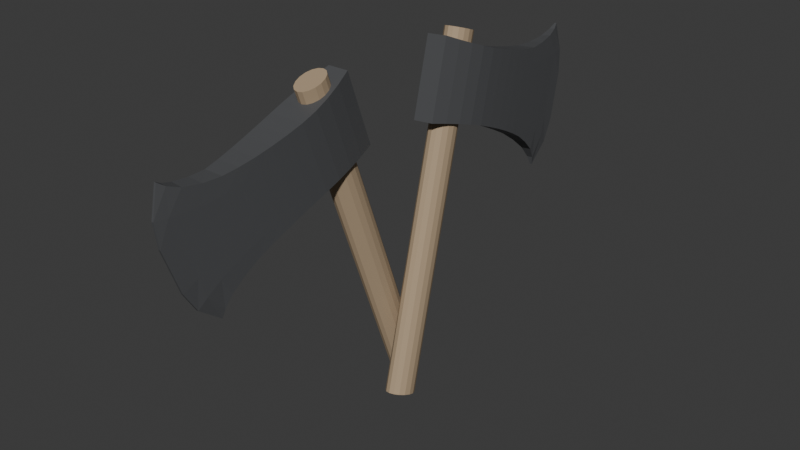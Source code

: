 # Source: IronDualAxe.blend  (saved by Blender 4.2.66; exported with 4.5.12 LTS)
import bpy
from mathutils import Matrix  # noqa: F401  (used for matrix-valued properties, if any)

bpy.ops.wm.read_factory_settings(use_empty=True)
scene = bpy.context.scene
scene.name = 'Scene'

# ---- collections
col_collection = bpy.data.collections.new('Collection'); scene.collection.children.link(col_collection)

# ---- materials (node trees are filled in below, after node groups)
mat_hande = bpy.data.materials.new('Hande')
mat_hande.alpha_threshold = 0.0
mat_hande.roughness = 0.5
mat_hande.line_color = (0.0, 0.0, 0.0, 1.0)
mat_head = bpy.data.materials.new('Head')
mat_hande_001 = bpy.data.materials.new('Hande.001')
mat_hande_001.alpha_threshold = 0.0
mat_hande_001.roughness = 0.5
mat_hande_001.line_color = (0.0, 0.0, 0.0, 1.0)
mat_head_001 = bpy.data.materials.new('Head.001')

# ---- material node trees
mat_hande.use_nodes = True; mat_hande.node_tree.nodes.clear()
_N = mat_hande.node_tree.nodes; _L = mat_hande.node_tree.links
n0 = _N.new('ShaderNodeOutputMaterial'); n0.name = 'Material Output'; n0.location = (300, 300)
n1 = _N.new('ShaderNodeBsdfPrincipled'); n1.name = 'Principled BSDF'; n1.location = (10, 300)
n1.inputs[0].default_value = (0.4304, 0.323, 0.2116, 1.0)
n1.inputs[3].default_value = 1.15
_L.new(n1.outputs[0], n0.inputs[0])
n0.is_active_output = True
mat_head.use_nodes = True; mat_head.node_tree.nodes.clear()
_N = mat_head.node_tree.nodes; _L = mat_head.node_tree.links
n0 = _N.new('ShaderNodeBsdfPrincipled'); n0.name = 'Principled BSDF'; n0.location = (10, 300)
n0.inputs[0].default_value = (0.09084, 0.09306, 0.09759, 1.0)
n0.inputs[1].default_value = 0.07254
n0.inputs[3].default_value = 1.3
n1 = _N.new('ShaderNodeOutputMaterial'); n1.name = 'Material Output'; n1.location = (300, 300)
_L.new(n0.outputs[0], n1.inputs[0])
n1.is_active_output = True
mat_hande_001.use_nodes = True; mat_hande_001.node_tree.nodes.clear()
_N = mat_hande_001.node_tree.nodes; _L = mat_hande_001.node_tree.links
n0 = _N.new('ShaderNodeOutputMaterial'); n0.name = 'Material Output'; n0.location = (300, 300)
n1 = _N.new('ShaderNodeBsdfPrincipled'); n1.name = 'Principled BSDF'; n1.location = (10, 300)
n1.inputs[0].default_value = (0.4304, 0.323, 0.2116, 1.0)
n1.inputs[3].default_value = 1.15
_L.new(n1.outputs[0], n0.inputs[0])
n0.is_active_output = True
mat_head_001.use_nodes = True; mat_head_001.node_tree.nodes.clear()
_N = mat_head_001.node_tree.nodes; _L = mat_head_001.node_tree.links
n0 = _N.new('ShaderNodeBsdfPrincipled'); n0.name = 'Principled BSDF'; n0.location = (10, 300)
n0.inputs[0].default_value = (0.09084, 0.09306, 0.09759, 1.0)
n0.inputs[1].default_value = 0.07254
n0.inputs[3].default_value = 1.3
n1 = _N.new('ShaderNodeOutputMaterial'); n1.name = 'Material Output'; n1.location = (300, 300)
_L.new(n0.outputs[0], n1.inputs[0])
n1.is_active_output = True

# ---- world
world_world = bpy.data.worlds.new('World'); scene.world = world_world
world_world.use_nodes = True; world_world.node_tree.nodes.clear()
_N = world_world.node_tree.nodes; _L = world_world.node_tree.links
n0 = _N.new('ShaderNodeOutputWorld'); n0.name = 'World Output'; n0.location = (300, 300)
n1 = _N.new('ShaderNodeBackground'); n1.name = 'Background'; n1.location = (10, 300)
n1.inputs[0].default_value = (0.05088, 0.05088, 0.05088, 1.0)
_L.new(n1.outputs[0], n0.inputs[0])
n0.is_active_output = True
world_world.color = (0.05088, 0.05088, 0.05088)
world_world.sun_shadow_jitter_overblur = 0.0

# ---- meshes
me_cylinder = bpy.data.meshes.new('Cylinder')
me_cylinder.from_pydata([(0.01848, -0.02396, -0.2112), (-0.06777, 0.3362, 0.7747), (0.03229, -0.02753, -0.2087), (-0.05396, 0.3327, 0.7772), (0.04378, -0.03772, -0.204), (-0.04248, 0.3225, 0.7819), (0.05118, -0.05296, -0.1977), (-0.03507, 0.3072, 0.7881), (0.05338, -0.07094, -0.191), (-0.03287, 0.2893, 0.7949), (0.05004, -0.08892, -0.1847), (-0.03621, 0.2713, 0.8012), (0.04167, -0.1042, -0.1799), (-0.04458, 0.256, 0.806), (0.02954, -0.1144, -0.1772), (-0.05671, 0.2459, 0.8087), (0.0155, -0.1179, -0.1771), (-0.07076, 0.2423, 0.8087), (0.001683, -0.1144, -0.1796), (-0.08457, 0.2459, 0.8062), (-0.009801, -0.1042, -0.1844), (-0.09605, 0.256, 0.8015), (-0.01721, -0.08892, -0.1906), (-0.1035, 0.2713, 0.7953), (-0.01941, -0.07094, -0.1974), (-0.1057, 0.2893, 0.7885), (-0.01607, -0.05296, -0.2036), (-0.1023, 0.3072, 0.7822), (-0.007693, -0.03772, -0.2085), (-0.09395, 0.3225, 0.7774), (0.004437, -0.02753, -0.2111), (-0.08182, 0.3327, 0.7747), (-0.1016, 0.1902, 0.7937), (-0.08191, 0.1082, 0.5692), (-0.06371, 0.7775, 0.6933), (-0.02729, 0.6254, 0.277), (-0.03781, 0.1902, 0.7993), (-0.01817, 0.1082, 0.5747), (-0.05768, 0.7776, 0.6943), (-0.02122, 0.6254, 0.2775), (-0.0688, 0.7569, 0.6786), (-0.07462, 0.7196, 0.664), (-0.08067, 0.6661, 0.6562), (-0.08719, 0.6132, 0.6566), (-0.09396, 0.5669, 0.664), (-0.1004, 0.5199, 0.6738), (-0.1064, 0.4712, 0.6862), (-0.1117, 0.4231, 0.6999), (-0.1163, 0.3754, 0.7149), (-0.1181, 0.3283, 0.7321), (-0.1161, 0.2819, 0.7512), (-0.1104, 0.2358, 0.7717), (-0.0914, 0.1567, 0.5551), (-0.09769, 0.2048, 0.5402), (-0.09998, 0.2525, 0.5246), (-0.09812, 0.2996, 0.5076), (-0.09331, 0.346, 0.4891), (-0.08746, 0.392, 0.4694), (-0.0807, 0.4375, 0.4484), (-0.07321, 0.4802, 0.4267), (-0.06507, 0.5208, 0.4037), (-0.05586, 0.5625, 0.3727), (-0.04602, 0.6001, 0.337), (-0.03591, 0.6196, 0.3027), (-0.05028, 0.7577, 0.6824), (-0.04218, 0.7211, 0.6711), (-0.03478, 0.6673, 0.6634), (-0.02815, 0.6132, 0.6618), (-0.02276, 0.5669, 0.6702), (-0.01812, 0.5199, 0.681), (-0.01434, 0.4712, 0.6942), (-0.01148, 0.4231, 0.7087), (-0.009657, 0.3754, 0.7243), (-0.01078, 0.3283, 0.7415), (-0.01606, 0.2819, 0.7599), (-0.02533, 0.2358, 0.7792), (-0.006383, 0.1567, 0.5626), (0.002397, 0.2048, 0.549), (0.00737, 0.2525, 0.534), (0.008481, 0.2996, 0.5169), (0.00696, 0.346, 0.4979), (0.004621, 0.392, 0.4775), (0.001607, 0.4375, 0.4556), (-0.002008, 0.4802, 0.433), (-0.006021, 0.5208, 0.4089), (-0.009702, 0.5625, 0.3767), (-0.01321, 0.6001, 0.3399), (-0.01719, 0.6196, 0.3043), (-0.09828, 0.1765, 0.7563), (-0.09501, 0.1629, 0.7188), (-0.09173, 0.1492, 0.6814), (-0.08846, 0.1355, 0.644), (-0.08518, 0.1218, 0.6066), (-0.03209, 0.6967, 0.3318), (-0.03758, 0.7365, 0.3946), (-0.04348, 0.7611, 0.4621), (-0.04938, 0.7858, 0.5295), (-0.05588, 0.796, 0.6038), (-0.03454, 0.1765, 0.7618), (-0.03126, 0.1629, 0.7244), (-0.02799, 0.1492, 0.687), (-0.02472, 0.1355, 0.6496), (-0.02144, 0.1218, 0.6122), (-0.02602, 0.6967, 0.3324), (-0.03151, 0.7365, 0.3951), (-0.03742, 0.7611, 0.4626), (-0.04332, 0.7858, 0.5301), (-0.04983, 0.7961, 0.6044), (-0.009541, 0.1699, 0.5987), (-0.0127, 0.1831, 0.6348), (-0.01586, 0.1963, 0.6709), (-0.01902, 0.2094, 0.707), (-0.02217, 0.2226, 0.7431), (-0.000679, 0.2176, 0.5841), (-0.003755, 0.2305, 0.6193), (-0.006831, 0.2433, 0.6545), (-0.009907, 0.2562, 0.6896), (-0.01298, 0.269, 0.7248), (0.004345, 0.2651, 0.5685), (0.001319, 0.2778, 0.6031), (-0.001707, 0.2904, 0.6377), (-0.004732, 0.303, 0.6723), (-0.007758, 0.3157, 0.7069), (0.005458, 0.3122, 0.5515), (0.002435, 0.3249, 0.586), (-0.000588, 0.3375, 0.6206), (-0.003611, 0.3501, 0.6552), (-0.006634, 0.3627, 0.6897), (0.003886, 0.3589, 0.533), (0.0008122, 0.3717, 0.5681), (-0.002262, 0.3846, 0.6033), (-0.005335, 0.3974, 0.6384), (-0.008409, 0.4102, 0.6735), (0.00146, 0.4052, 0.5136), (-0.001701, 0.4184, 0.5497), (-0.004861, 0.4316, 0.5858), (-0.008022, 0.4448, 0.622), (-0.01118, 0.458, 0.6581), (-0.00168, 0.4512, 0.4932), (-0.004967, 0.465, 0.5308), (-0.008254, 0.4787, 0.5683), (-0.01154, 0.4924, 0.6059), (-0.01483, 0.5062, 0.6435), (-0.005397, 0.4969, 0.4717), (-0.008856, 0.5113, 0.5112), (-0.01232, 0.5258, 0.5508), (-0.01577, 0.5402, 0.5903), (-0.01923, 0.5547, 0.6299), (-0.009523, 0.542, 0.4489), (-0.01321, 0.5574, 0.491), (-0.0169, 0.5728, 0.5332), (-0.02059, 0.5882, 0.5753), (-0.02427, 0.6036, 0.6175), (-0.01382, 0.5864, 0.4238), (-0.01785, 0.6032, 0.4699), (-0.02185, 0.6199, 0.5156), (-0.02584, 0.6366, 0.5612), (-0.02999, 0.6539, 0.6086), (-0.01799, 0.6292, 0.3946), (-0.02261, 0.6485, 0.4474), (-0.02703, 0.667, 0.4979), (-0.03145, 0.6855, 0.5484), (-0.03647, 0.7064, 0.6058), (-0.02206, 0.6699, 0.36), (-0.02742, 0.6925, 0.4212), (-0.03258, 0.7141, 0.4802), (-0.03774, 0.7356, 0.5392), (-0.04343, 0.7592, 0.6041), (-0.1072, 0.2226, 0.7356), (-0.104, 0.2094, 0.6995), (-0.1009, 0.1963, 0.6634), (-0.09772, 0.1831, 0.6273), (-0.09456, 0.1699, 0.5912), (-0.1131, 0.269, 0.716), (-0.11, 0.2562, 0.6809), (-0.1069, 0.2433, 0.6457), (-0.1038, 0.2305, 0.6105), (-0.1008, 0.2176, 0.5754), (-0.1151, 0.3157, 0.6975), (-0.1121, 0.303, 0.6629), (-0.1091, 0.2904, 0.6283), (-0.106, 0.2778, 0.5937), (-0.103, 0.2651, 0.5591), (-0.1132, 0.3627, 0.6804), (-0.1102, 0.3501, 0.6458), (-0.1072, 0.3375, 0.6113), (-0.1042, 0.3249, 0.5767), (-0.1011, 0.3122, 0.5422), (-0.1087, 0.4102, 0.6648), (-0.1056, 0.3974, 0.6296), (-0.1025, 0.3846, 0.5945), (-0.09945, 0.3717, 0.5594), (-0.09638, 0.3589, 0.5242), (-0.1033, 0.458, 0.65), (-0.1001, 0.4448, 0.6139), (-0.09694, 0.4316, 0.5778), (-0.09378, 0.4184, 0.5417), (-0.09062, 0.4052, 0.5055), (-0.09714, 0.5062, 0.6363), (-0.09385, 0.4924, 0.5987), (-0.09056, 0.4787, 0.5611), (-0.08727, 0.465, 0.5236), (-0.08399, 0.4512, 0.486), (-0.09043, 0.5547, 0.6236), (-0.08697, 0.5402, 0.5841), (-0.08351, 0.5258, 0.5446), (-0.08005, 0.5113, 0.505), (-0.0766, 0.4969, 0.4655), (-0.08332, 0.6036, 0.6123), (-0.07963, 0.5882, 0.5702), (-0.07594, 0.5728, 0.528), (-0.07226, 0.5574, 0.4859), (-0.06857, 0.542, 0.4437), (-0.07606, 0.6536, 0.6036), (-0.072, 0.6366, 0.5571), (-0.06801, 0.6199, 0.5115), (-0.06402, 0.6032, 0.4659), (-0.05998, 0.5864, 0.4197), (-0.06913, 0.7058, 0.6012), (-0.06426, 0.6855, 0.5456), (-0.05984, 0.667, 0.495), (-0.05542, 0.6485, 0.4445), (-0.0508, 0.6292, 0.3917), (-0.06205, 0.7588, 0.6015), (-0.05646, 0.7356, 0.5375), (-0.0513, 0.7141, 0.4786), (-0.04614, 0.6925, 0.4196), (-0.04078, 0.6699, 0.3583)], [], [(0, 1, 3, 2), (2, 3, 5, 4), (4, 5, 7, 6), (6, 7, 9, 8), (8, 9, 11, 10), (10, 11, 13, 12), (12, 13, 15, 14), (14, 15, 17, 16), (16, 17, 19, 18), (18, 19, 21, 20), (20, 21, 23, 22), (22, 23, 25, 24), (24, 25, 27, 26), (26, 27, 29, 28), (3, 1, 31, 29, 27, 25, 23, 21, 19, 17, 15, 13, 11, 9, 7, 5), (28, 29, 31, 30), (30, 31, 1, 0), (0, 2, 4, 6, 8, 10, 12, 14, 16, 18, 20, 22, 24, 26, 28, 30), (227, 93, 35, 63), (163, 87, 39, 103), (63, 35, 39, 87), (51, 32, 36, 75), (97, 34, 38, 107), (92, 33, 37, 102), (34, 40, 64, 38), (40, 41, 65, 64), (41, 42, 66, 65), (42, 43, 67, 66), (43, 44, 68, 67), (44, 45, 69, 68), (45, 46, 70, 69), (46, 47, 71, 70), (47, 48, 72, 71), (48, 49, 73, 72), (49, 50, 74, 73), (50, 51, 75, 74), (33, 52, 76, 37), (52, 53, 77, 76), (53, 54, 78, 77), (54, 55, 79, 78), (55, 56, 80, 79), (56, 57, 81, 80), (57, 58, 82, 81), (58, 59, 83, 82), (59, 60, 84, 83), (60, 61, 85, 84), (61, 62, 86, 85), (62, 63, 87, 86), (102, 37, 76, 108), (108, 76, 77, 113), (113, 77, 78, 118), (118, 78, 79, 123), (123, 79, 80, 128), (128, 80, 81, 133), (133, 81, 82, 138), (138, 82, 83, 143), (143, 83, 84, 148), (148, 84, 85, 153), (153, 85, 86, 158), (158, 86, 87, 163), (92, 172, 52, 33), (172, 177, 53, 52), (177, 182, 54, 53), (182, 187, 55, 54), (187, 192, 56, 55), (192, 197, 57, 56), (197, 202, 58, 57), (202, 207, 59, 58), (207, 212, 60, 59), (212, 217, 61, 60), (217, 222, 62, 61), (222, 227, 63, 62), (41, 40, 223, 218), (218, 223, 224, 219), (219, 224, 225, 220), (220, 225, 226, 221), (221, 226, 227, 222), (42, 41, 218, 213), (213, 218, 219, 214), (214, 219, 220, 215), (215, 220, 221, 216), (216, 221, 222, 217), (43, 42, 213, 208), (208, 213, 214, 209), (209, 214, 215, 210), (210, 215, 216, 211), (211, 216, 217, 212), (44, 43, 208, 203), (203, 208, 209, 204), (204, 209, 210, 205), (205, 210, 211, 206), (206, 211, 212, 207), (45, 44, 203, 198), (198, 203, 204, 199), (199, 204, 205, 200), (200, 205, 206, 201), (201, 206, 207, 202), (46, 45, 198, 193), (193, 198, 199, 194), (194, 199, 200, 195), (195, 200, 201, 196), (196, 201, 202, 197), (47, 46, 193, 188), (188, 193, 194, 189), (189, 194, 195, 190), (190, 195, 196, 191), (191, 196, 197, 192), (48, 47, 188, 183), (183, 188, 189, 184), (184, 189, 190, 185), (185, 190, 191, 186), (186, 191, 192, 187), (49, 48, 183, 178), (178, 183, 184, 179), (179, 184, 185, 180), (180, 185, 186, 181), (181, 186, 187, 182), (50, 49, 178, 173), (173, 178, 179, 174), (174, 179, 180, 175), (175, 180, 181, 176), (176, 181, 182, 177), (51, 50, 173, 168), (168, 173, 174, 169), (169, 174, 175, 170), (170, 175, 176, 171), (171, 176, 177, 172), (32, 51, 168, 88), (88, 168, 169, 89), (89, 169, 170, 90), (90, 170, 171, 91), (91, 171, 172, 92), (65, 162, 167, 64), (162, 161, 166, 167), (161, 160, 165, 166), (160, 159, 164, 165), (159, 158, 163, 164), (66, 157, 162, 65), (157, 156, 161, 162), (156, 155, 160, 161), (155, 154, 159, 160), (154, 153, 158, 159), (67, 152, 157, 66), (152, 151, 156, 157), (151, 150, 155, 156), (150, 149, 154, 155), (149, 148, 153, 154), (68, 147, 152, 67), (147, 146, 151, 152), (146, 145, 150, 151), (145, 144, 149, 150), (144, 143, 148, 149), (69, 142, 147, 68), (142, 141, 146, 147), (141, 140, 145, 146), (140, 139, 144, 145), (139, 138, 143, 144), (70, 137, 142, 69), (137, 136, 141, 142), (136, 135, 140, 141), (135, 134, 139, 140), (134, 133, 138, 139), (71, 132, 137, 70), (132, 131, 136, 137), (131, 130, 135, 136), (130, 129, 134, 135), (129, 128, 133, 134), (72, 127, 132, 71), (127, 126, 131, 132), (126, 125, 130, 131), (125, 124, 129, 130), (124, 123, 128, 129), (73, 122, 127, 72), (122, 121, 126, 127), (121, 120, 125, 126), (120, 119, 124, 125), (119, 118, 123, 124), (74, 117, 122, 73), (117, 116, 121, 122), (116, 115, 120, 121), (115, 114, 119, 120), (114, 113, 118, 119), (75, 112, 117, 74), (112, 111, 116, 117), (111, 110, 115, 116), (110, 109, 114, 115), (109, 108, 113, 114), (36, 98, 112, 75), (98, 99, 111, 112), (99, 100, 110, 111), (100, 101, 109, 110), (101, 102, 108, 109), (32, 88, 98, 36), (88, 89, 99, 98), (89, 90, 100, 99), (90, 91, 101, 100), (91, 92, 102, 101), (35, 93, 103, 39), (93, 94, 104, 103), (94, 95, 105, 104), (95, 96, 106, 105), (96, 97, 107, 106), (64, 167, 107, 38), (167, 166, 106, 107), (166, 165, 105, 106), (165, 164, 104, 105), (164, 163, 103, 104), (40, 34, 97, 223), (223, 97, 96, 224), (224, 96, 95, 225), (225, 95, 94, 226), (226, 94, 93, 227)])
me_cylinder.polygons.foreach_set('material_index', [0, 0, 0, 0, 0, 0, 0, 0, 0, 0, 0, 0, 0, 0, 0, 0, 0, 0, 1, 1, 1, 1, 1, 1, 1, 1, 1, 1, 1, 1, 1, 1, 1, 1, 1, 1, 1, 1, 1, 1, 1, 1, 1, 1, 1, 1, 1, 1, 1, 1, 1, 1, 1, 1, 1, 1, 1, 1, 1, 1, 1, 1, 1, 1, 1, 1, 1, 1, 1, 1, 1, 1, 1, 1, 1, 1, 1, 1, 1, 1, 1, 1, 1, 1, 1, 1, 1, 1, 1, 1, 1, 1, 1, 1, 1, 1, 1, 1, 1, 1, 1, 1, 1, 1, 1, 1, 1, 1, 1, 1, 1, 1, 1, 1, 1, 1, 1, 1, 1, 1, 1, 1, 1, 1, 1, 1, 1, 1, 1, 1, 1, 1, 1, 1, 1, 1, 1, 1, 1, 1, 1, 1, 1, 1, 1, 1, 1, 1, 1, 1, 1, 1, 1, 1, 1, 1, 1, 1, 1, 1, 1, 1, 1, 1, 1, 1, 1, 1, 1, 1, 1, 1, 1, 1, 1, 1, 1, 1, 1, 1, 1, 1, 1, 1, 1, 1, 1, 1, 1, 1, 1, 1, 1, 1, 1, 1, 1, 1, 1, 1, 1, 1, 1, 1, 1, 1, 1, 1, 1, 1, 1, 1])
_uv = me_cylinder.uv_layers.new(name='UVMap')
_uv.uv.foreach_set('vector', [1.0, 0.5, 1.0, 1.0, 0.9375, 1.0, 0.9375, 0.5, 0.9375, 0.5, 0.9375, 1.0, 0.875, 1.0, 0.875, 0.5, 0.875, 0.5, 0.875, 1.0, 0.8125, 1.0, 0.8125, 0.5, 0.8125, 0.5, 0.8125, 1.0, 0.75, 1.0, 0.75, 0.5, 0.75, 0.5, 0.75, 1.0, 0.6875, 1.0, 0.6875, 0.5, 0.6875, 0.5, 0.6875, 1.0, 0.625, 1.0, 0.625, 0.5, 0.625, 0.5, 0.625, 1.0, 0.5625, 1.0, 0.5625, 0.5, 0.5625, 0.5, 0.5625, 1.0, 0.5, 1.0, 0.5, 0.5, 0.5, 0.5, 0.5, 1.0, 0.4375, 1.0, 0.4375, 0.5, 0.4375, 0.5, 0.4375, 1.0, 0.375, 1.0, 0.375, 0.5, 0.375, 0.5, 0.375, 1.0, 0.3125, 1.0, 0.3125, 0.5, 0.3125, 0.5, 0.3125, 1.0, 0.25, 1.0, 0.25, 0.5, 0.25, 0.5, 0.25, 1.0, 0.1875, 1.0, 0.1875, 0.5, 0.1875, 0.5, 0.1875, 1.0, 0.125, 1.0, 0.125, 0.5, 0.3418, 0.4717, 0.25, 0.49, 0.1582, 0.4717, 0.08029, 0.4197, 0.02827, 0.3418, 0.01, 0.25, 0.02827, 0.1582, 0.08029, 0.08029, 0.1582, 0.02827, 0.25, 0.01, 0.3418, 0.02827, 0.4197, 0.08029, 0.4717, 0.1582, 0.49, 0.25, 0.4717, 0.3418, 0.4197, 0.4197, 0.125, 0.5, 0.125, 1.0, 0.0625, 1.0, 0.0625, 0.5, 0.0625, 0.5, 0.0625, 1.0, 0.0, 1.0, 0.0, 0.5, 0.75, 0.49, 0.8418, 0.4717, 0.9197, 0.4197, 0.9717, 0.3418, 0.99, 0.25, 0.9717, 0.1582, 0.9197, 0.08029, 0.8418, 0.02827, 0.75, 0.01, 0.6582, 0.02827, 0.5803, 0.08029, 0.5283, 0.1582, 0.51, 0.25, 0.5283, 0.3418, 0.5803, 0.4197, 0.6582, 0.4717, 0.8333, 0.9231, 0.8333, 1.0, 1.0, 1.0, 1.0, 0.9231, 0.8333, 0.9231, 1.0, 0.9231, 1.0, 1.0, 0.8333, 1.0, 1.0, 0.9231, 1.0, 1.0, 1.0, 1.0, 1.0, 0.9231, 0.0, 0.07692, 0.0, 0.0, 0.0, 0.0, 0.0, 0.07692, 0.1667, 1.0, 0.0, 1.0, 0.0, 1.0, 0.1667, 1.0, 0.8333, 0.0, 1.0, 0.0, 1.0, 0.0, 0.8333, 0.0, 0.0, 1.0, 0.0, 0.9231, 0.0, 0.9231, 0.0, 1.0, 0.0, 0.9231, 0.0, 0.8462, 0.0, 0.8462, 0.0, 0.9231, 0.0, 0.8462, 0.0, 0.7692, 0.0, 0.7692, 0.0, 0.8462, 0.0, 0.7692, 0.0, 0.6923, 0.0, 0.6923, 0.0, 0.7692, 0.0, 0.6923, 0.0, 0.6154, 0.0, 0.6154, 0.0, 0.6923, 0.0, 0.6154, 0.0, 0.5385, 0.0, 0.5385, 0.0, 0.6154, 0.0, 0.5385, 0.0, 0.4615, 0.0, 0.4615, 0.0, 0.5385, 0.0, 0.4615, 0.0, 0.3846, 0.0, 0.3846, 0.0, 0.4615, 0.0, 0.3846, 0.0, 0.3077, 0.0, 0.3077, 0.0, 0.3846, 0.0, 0.3077, 0.0, 0.2308, 0.0, 0.2308, 0.0, 0.3077, 0.0, 0.2308, 0.0, 0.1538, 0.0, 0.1538, 0.0, 0.2308, 0.0, 0.1538, 0.0, 0.07692, 0.0, 0.07692, 0.0, 0.1538, 1.0, 0.0, 1.0, 0.07692, 1.0, 0.07692, 1.0, 0.0, 1.0, 0.07692, 1.0, 0.1538, 1.0, 0.1538, 1.0, 0.07692, 1.0, 0.1538, 1.0, 0.2308, 1.0, 0.2308, 1.0, 0.1538, 1.0, 0.2308, 1.0, 0.3077, 1.0, 0.3077, 1.0, 0.2308, 1.0, 0.3077, 1.0, 0.3846, 1.0, 0.3846, 1.0, 0.3077, 1.0, 0.3846, 1.0, 0.4615, 1.0, 0.4615, 1.0, 0.3846, 1.0, 0.4615, 1.0, 0.5385, 1.0, 0.5385, 1.0, 0.4615, 1.0, 0.5385, 1.0, 0.6154, 1.0, 0.6154, 1.0, 0.5385, 1.0, 0.6154, 1.0, 0.6923, 1.0, 0.6923, 1.0, 0.6154, 1.0, 0.6923, 1.0, 0.7692, 1.0, 0.7692, 1.0, 0.6923, 1.0, 0.7692, 1.0, 0.8462, 1.0, 0.8462, 1.0, 0.7692, 1.0, 0.8462, 1.0, 0.9231, 1.0, 0.9231, 1.0, 0.8462, 0.8333, 0.0, 1.0, 0.0, 1.0, 0.07692, 0.8333, 0.07692, 0.8333, 0.07692, 1.0, 0.07692, 1.0, 0.1538, 0.8333, 0.1538, 0.8333, 0.1538, 1.0, 0.1538, 1.0, 0.2308, 0.8333, 0.2308, 0.8333, 0.2308, 1.0, 0.2308, 1.0, 0.3077, 0.8333, 0.3077, 0.8333, 0.3077, 1.0, 0.3077, 1.0, 0.3846, 0.8333, 0.3846, 0.8333, 0.3846, 1.0, 0.3846, 1.0, 0.4615, 0.8333, 0.4615, 0.8333, 0.4615, 1.0, 0.4615, 1.0, 0.5385, 0.8333, 0.5385, 0.8333, 0.5385, 1.0, 0.5385, 1.0, 0.6154, 0.8333, 0.6154, 0.8333, 0.6154, 1.0, 0.6154, 1.0, 0.6923, 0.8333, 0.6923, 0.8333, 0.6923, 1.0, 0.6923, 1.0, 0.7692, 0.8333, 0.7692, 0.8333, 0.7692, 1.0, 0.7692, 1.0, 0.8462, 0.8333, 0.8462, 0.8333, 0.8462, 1.0, 0.8462, 1.0, 0.9231, 0.8333, 0.9231, 0.8333, 0.0, 0.8333, 0.07692, 1.0, 0.07692, 1.0, 0.0, 0.8333, 0.07692, 0.8333, 0.1538, 1.0, 0.1538, 1.0, 0.07692, 0.8333, 0.1538, 0.8333, 0.2308, 1.0, 0.2308, 1.0, 0.1538, 0.8333, 0.2308, 0.8333, 0.3077, 1.0, 0.3077, 1.0, 0.2308, 0.8333, 0.3077, 0.8333, 0.3846, 1.0, 0.3846, 1.0, 0.3077, 0.8333, 0.3846, 0.8333, 0.4615, 1.0, 0.4615, 1.0, 0.3846, 0.8333, 0.4615, 0.8333, 0.5385, 1.0, 0.5385, 1.0, 0.4615, 0.8333, 0.5385, 0.8333, 0.6154, 1.0, 0.6154, 1.0, 0.5385, 0.8333, 0.6154, 0.8333, 0.6923, 1.0, 0.6923, 1.0, 0.6154, 0.8333, 0.6923, 0.8333, 0.7692, 1.0, 0.7692, 1.0, 0.6923, 0.8333, 0.7692, 0.8333, 0.8462, 1.0, 0.8462, 1.0, 0.7692, 0.8333, 0.8462, 0.8333, 0.9231, 1.0, 0.9231, 1.0, 0.8462, 0.0, 0.8462, 0.0, 0.9231, 0.1667, 0.9231, 0.1667, 0.8462, 0.1667, 0.8462, 0.1667, 0.9231, 0.3333, 0.9231, 0.3333, 0.8462, 0.3333, 0.8462, 0.3333, 0.9231, 0.5, 0.9231, 0.5, 0.8462, 0.5, 0.8462, 0.5, 0.9231, 0.6667, 0.9231, 0.6667, 0.8462, 0.6667, 0.8462, 0.6667, 0.9231, 0.8333, 0.9231, 0.8333, 0.8462, 0.0, 0.7692, 0.0, 0.8462, 0.1667, 0.8462, 0.1667, 0.7692, 0.1667, 0.7692, 0.1667, 0.8462, 0.3333, 0.8462, 0.3333, 0.7692, 0.3333, 0.7692, 0.3333, 0.8462, 0.5, 0.8462, 0.5, 0.7692, 0.5, 0.7692, 0.5, 0.8462, 0.6667, 0.8462, 0.6667, 0.7692, 0.6667, 0.7692, 0.6667, 0.8462, 0.8333, 0.8462, 0.8333, 0.7692, 0.0, 0.6923, 0.0, 0.7692, 0.1667, 0.7692, 0.1667, 0.6923, 0.1667, 0.6923, 0.1667, 0.7692, 0.3333, 0.7692, 0.3333, 0.6923, 0.3333, 0.6923, 0.3333, 0.7692, 0.5, 0.7692, 0.5, 0.6923, 0.5, 0.6923, 0.5, 0.7692, 0.6667, 0.7692, 0.6667, 0.6923, 0.6667, 0.6923, 0.6667, 0.7692, 0.8333, 0.7692, 0.8333, 0.6923, 0.0, 0.6154, 0.0, 0.6923, 0.1667, 0.6923, 0.1667, 0.6154, 0.1667, 0.6154, 0.1667, 0.6923, 0.3333, 0.6923, 0.3333, 0.6154, 0.3333, 0.6154, 0.3333, 0.6923, 0.5, 0.6923, 0.5, 0.6154, 0.5, 0.6154, 0.5, 0.6923, 0.6667, 0.6923, 0.6667, 0.6154, 0.6667, 0.6154, 0.6667, 0.6923, 0.8333, 0.6923, 0.8333, 0.6154, 0.0, 0.5385, 0.0, 0.6154, 0.1667, 0.6154, 0.1667, 0.5385, 0.1667, 0.5385, 0.1667, 0.6154, 0.3333, 0.6154, 0.3333, 0.5385, 0.3333, 0.5385, 0.3333, 0.6154, 0.5, 0.6154, 0.5, 0.5385, 0.5, 0.5385, 0.5, 0.6154, 0.6667, 0.6154, 0.6667, 0.5385, 0.6667, 0.5385, 0.6667, 0.6154, 0.8333, 0.6154, 0.8333, 0.5385, 0.0, 0.4615, 0.0, 0.5385, 0.1667, 0.5385, 0.1667, 0.4615, 0.1667, 0.4615, 0.1667, 0.5385, 0.3333, 0.5385, 0.3333, 0.4615, 0.3333, 0.4615, 0.3333, 0.5385, 0.5, 0.5385, 0.5, 0.4615, 0.5, 0.4615, 0.5, 0.5385, 0.6667, 0.5385, 0.6667, 0.4615, 0.6667, 0.4615, 0.6667, 0.5385, 0.8333, 0.5385, 0.8333, 0.4615, 0.0, 0.3846, 0.0, 0.4615, 0.1667, 0.4615, 0.1667, 0.3846, 0.1667, 0.3846, 0.1667, 0.4615, 0.3333, 0.4615, 0.3333, 0.3846, 0.3333, 0.3846, 0.3333, 0.4615, 0.5, 0.4615, 0.5, 0.3846, 0.5, 0.3846, 0.5, 0.4615, 0.6667, 0.4615, 0.6667, 0.3846, 0.6667, 0.3846, 0.6667, 0.4615, 0.8333, 0.4615, 0.8333, 0.3846, 0.0, 0.3077, 0.0, 0.3846, 0.1667, 0.3846, 0.1667, 0.3077, 0.1667, 0.3077, 0.1667, 0.3846, 0.3333, 0.3846, 0.3333, 0.3077, 0.3333, 0.3077, 0.3333, 0.3846, 0.5, 0.3846, 0.5, 0.3077, 0.5, 0.3077, 0.5, 0.3846, 0.6667, 0.3846, 0.6667, 0.3077, 0.6667, 0.3077, 0.6667, 0.3846, 0.8333, 0.3846, 0.8333, 0.3077, 0.0, 0.2308, 0.0, 0.3077, 0.1667, 0.3077, 0.1667, 0.2308, 0.1667, 0.2308, 0.1667, 0.3077, 0.3333, 0.3077, 0.3333, 0.2308, 0.3333, 0.2308, 0.3333, 0.3077, 0.5, 0.3077, 0.5, 0.2308, 0.5, 0.2308, 0.5, 0.3077, 0.6667, 0.3077, 0.6667, 0.2308, 0.6667, 0.2308, 0.6667, 0.3077, 0.8333, 0.3077, 0.8333, 0.2308, 0.0, 0.1538, 0.0, 0.2308, 0.1667, 0.2308, 0.1667, 0.1538, 0.1667, 0.1538, 0.1667, 0.2308, 0.3333, 0.2308, 0.3333, 0.1538, 0.3333, 0.1538, 0.3333, 0.2308, 0.5, 0.2308, 0.5, 0.1538, 0.5, 0.1538, 0.5, 0.2308, 0.6667, 0.2308, 0.6667, 0.1538, 0.6667, 0.1538, 0.6667, 0.2308, 0.8333, 0.2308, 0.8333, 0.1538, 0.0, 0.07692, 0.0, 0.1538, 0.1667, 0.1538, 0.1667, 0.07692, 0.1667, 0.07692, 0.1667, 0.1538, 0.3333, 0.1538, 0.3333, 0.07692, 0.3333, 0.07692, 0.3333, 0.1538, 0.5, 0.1538, 0.5, 0.07692, 0.5, 0.07692, 0.5, 0.1538, 0.6667, 0.1538, 0.6667, 0.07692, 0.6667, 0.07692, 0.6667, 0.1538, 0.8333, 0.1538, 0.8333, 0.07692, 0.0, 0.0, 0.0, 0.07692, 0.1667, 0.07692, 0.1667, 0.0, 0.1667, 0.0, 0.1667, 0.07692, 0.3333, 0.07692, 0.3333, 0.0, 0.3333, 0.0, 0.3333, 0.07692, 0.5, 0.07692, 0.5, 0.0, 0.5, 0.0, 0.5, 0.07692, 0.6667, 0.07692, 0.6667, 0.0, 0.6667, 0.0, 0.6667, 0.07692, 0.8333, 0.07692, 0.8333, 0.0, 0.0, 0.8462, 0.1667, 0.8462, 0.1667, 0.9231, 0.0, 0.9231, 0.1667, 0.8462, 0.3333, 0.8462, 0.3333, 0.9231, 0.1667, 0.9231, 0.3333, 0.8462, 0.5, 0.8462, 0.5, 0.9231, 0.3333, 0.9231, 0.5, 0.8462, 0.6667, 0.8462, 0.6667, 0.9231, 0.5, 0.9231, 0.6667, 0.8462, 0.8333, 0.8462, 0.8333, 0.9231, 0.6667, 0.9231, 0.0, 0.7692, 0.1667, 0.7692, 0.1667, 0.8462, 0.0, 0.8462, 0.1667, 0.7692, 0.3333, 0.7692, 0.3333, 0.8462, 0.1667, 0.8462, 0.3333, 0.7692, 0.5, 0.7692, 0.5, 0.8462, 0.3333, 0.8462, 0.5, 0.7692, 0.6667, 0.7692, 0.6667, 0.8462, 0.5, 0.8462, 0.6667, 0.7692, 0.8333, 0.7692, 0.8333, 0.8462, 0.6667, 0.8462, 0.0, 0.6923, 0.1667, 0.6923, 0.1667, 0.7692, 0.0, 0.7692, 0.1667, 0.6923, 0.3333, 0.6923, 0.3333, 0.7692, 0.1667, 0.7692, 0.3333, 0.6923, 0.5, 0.6923, 0.5, 0.7692, 0.3333, 0.7692, 0.5, 0.6923, 0.6667, 0.6923, 0.6667, 0.7692, 0.5, 0.7692, 0.6667, 0.6923, 0.8333, 0.6923, 0.8333, 0.7692, 0.6667, 0.7692, 0.0, 0.6154, 0.1667, 0.6154, 0.1667, 0.6923, 0.0, 0.6923, 0.1667, 0.6154, 0.3333, 0.6154, 0.3333, 0.6923, 0.1667, 0.6923, 0.3333, 0.6154, 0.5, 0.6154, 0.5, 0.6923, 0.3333, 0.6923, 0.5, 0.6154, 0.6667, 0.6154, 0.6667, 0.6923, 0.5, 0.6923, 0.6667, 0.6154, 0.8333, 0.6154, 0.8333, 0.6923, 0.6667, 0.6923, 0.0, 0.5385, 0.1667, 0.5385, 0.1667, 0.6154, 0.0, 0.6154, 0.1667, 0.5385, 0.3333, 0.5385, 0.3333, 0.6154, 0.1667, 0.6154, 0.3333, 0.5385, 0.5, 0.5385, 0.5, 0.6154, 0.3333, 0.6154, 0.5, 0.5385, 0.6667, 0.5385, 0.6667, 0.6154, 0.5, 0.6154, 0.6667, 0.5385, 0.8333, 0.5385, 0.8333, 0.6154, 0.6667, 0.6154, 0.0, 0.4615, 0.1667, 0.4615, 0.1667, 0.5385, 0.0, 0.5385, 0.1667, 0.4615, 0.3333, 0.4615, 0.3333, 0.5385, 0.1667, 0.5385, 0.3333, 0.4615, 0.5, 0.4615, 0.5, 0.5385, 0.3333, 0.5385, 0.5, 0.4615, 0.6667, 0.4615, 0.6667, 0.5385, 0.5, 0.5385, 0.6667, 0.4615, 0.8333, 0.4615, 0.8333, 0.5385, 0.6667, 0.5385, 0.0, 0.3846, 0.1667, 0.3846, 0.1667, 0.4615, 0.0, 0.4615, 0.1667, 0.3846, 0.3333, 0.3846, 0.3333, 0.4615, 0.1667, 0.4615, 0.3333, 0.3846, 0.5, 0.3846, 0.5, 0.4615, 0.3333, 0.4615, 0.5, 0.3846, 0.6667, 0.3846, 0.6667, 0.4615, 0.5, 0.4615, 0.6667, 0.3846, 0.8333, 0.3846, 0.8333, 0.4615, 0.6667, 0.4615, 0.0, 0.3077, 0.1667, 0.3077, 0.1667, 0.3846, 0.0, 0.3846, 0.1667, 0.3077, 0.3333, 0.3077, 0.3333, 0.3846, 0.1667, 0.3846, 0.3333, 0.3077, 0.5, 0.3077, 0.5, 0.3846, 0.3333, 0.3846, 0.5, 0.3077, 0.6667, 0.3077, 0.6667, 0.3846, 0.5, 0.3846, 0.6667, 0.3077, 0.8333, 0.3077, 0.8333, 0.3846, 0.6667, 0.3846, 0.0, 0.2308, 0.1667, 0.2308, 0.1667, 0.3077, 0.0, 0.3077, 0.1667, 0.2308, 0.3333, 0.2308, 0.3333, 0.3077, 0.1667, 0.3077, 0.3333, 0.2308, 0.5, 0.2308, 0.5, 0.3077, 0.3333, 0.3077, 0.5, 0.2308, 0.6667, 0.2308, 0.6667, 0.3077, 0.5, 0.3077, 0.6667, 0.2308, 0.8333, 0.2308, 0.8333, 0.3077, 0.6667, 0.3077, 0.0, 0.1538, 0.1667, 0.1538, 0.1667, 0.2308, 0.0, 0.2308, 0.1667, 0.1538, 0.3333, 0.1538, 0.3333, 0.2308, 0.1667, 0.2308, 0.3333, 0.1538, 0.5, 0.1538, 0.5, 0.2308, 0.3333, 0.2308, 0.5, 0.1538, 0.6667, 0.1538, 0.6667, 0.2308, 0.5, 0.2308, 0.6667, 0.1538, 0.8333, 0.1538, 0.8333, 0.2308, 0.6667, 0.2308, 0.0, 0.07692, 0.1667, 0.07692, 0.1667, 0.1538, 0.0, 0.1538, 0.1667, 0.07692, 0.3333, 0.07692, 0.3333, 0.1538, 0.1667, 0.1538, 0.3333, 0.07692, 0.5, 0.07692, 0.5, 0.1538, 0.3333, 0.1538, 0.5, 0.07692, 0.6667, 0.07692, 0.6667, 0.1538, 0.5, 0.1538, 0.6667, 0.07692, 0.8333, 0.07692, 0.8333, 0.1538, 0.6667, 0.1538, 0.0, 0.0, 0.1667, 0.0, 0.1667, 0.07692, 0.0, 0.07692, 0.1667, 0.0, 0.3333, 0.0, 0.3333, 0.07692, 0.1667, 0.07692, 0.3333, 0.0, 0.5, 0.0, 0.5, 0.07692, 0.3333, 0.07692, 0.5, 0.0, 0.6667, 0.0, 0.6667, 0.07692, 0.5, 0.07692, 0.6667, 0.0, 0.8333, 0.0, 0.8333, 0.07692, 0.6667, 0.07692, 0.0, 0.0, 0.1667, 0.0, 0.1667, 0.0, 0.0, 0.0, 0.1667, 0.0, 0.3333, 0.0, 0.3333, 0.0, 0.1667, 0.0, 0.3333, 0.0, 0.5, 0.0, 0.5, 0.0, 0.3333, 0.0, 0.5, 0.0, 0.6667, 0.0, 0.6667, 0.0, 0.5, 0.0, 0.6667, 0.0, 0.8333, 0.0, 0.8333, 0.0, 0.6667, 0.0, 1.0, 1.0, 0.8333, 1.0, 0.8333, 1.0, 1.0, 1.0, 0.8333, 1.0, 0.6667, 1.0, 0.6667, 1.0, 0.8333, 1.0, 0.6667, 1.0, 0.5, 1.0, 0.5, 1.0, 0.6667, 1.0, 0.5, 1.0, 0.3333, 1.0, 0.3333, 1.0, 0.5, 1.0, 0.3333, 1.0, 0.1667, 1.0, 0.1667, 1.0, 0.3333, 1.0, 0.0, 0.9231, 0.1667, 0.9231, 0.1667, 1.0, 0.0, 1.0, 0.1667, 0.9231, 0.3333, 0.9231, 0.3333, 1.0, 0.1667, 1.0, 0.3333, 0.9231, 0.5, 0.9231, 0.5, 1.0, 0.3333, 1.0, 0.5, 0.9231, 0.6667, 0.9231, 0.6667, 1.0, 0.5, 1.0, 0.6667, 0.9231, 0.8333, 0.9231, 0.8333, 1.0, 0.6667, 1.0, 0.0, 0.9231, 0.0, 1.0, 0.1667, 1.0, 0.1667, 0.9231, 0.1667, 0.9231, 0.1667, 1.0, 0.3333, 1.0, 0.3333, 0.9231, 0.3333, 0.9231, 0.3333, 1.0, 0.5, 1.0, 0.5, 0.9231, 0.5, 0.9231, 0.5, 1.0, 0.6667, 1.0, 0.6667, 0.9231, 0.6667, 0.9231, 0.6667, 1.0, 0.8333, 1.0, 0.8333, 0.9231])
me_cylinder.materials.append(mat_hande)
me_cylinder.materials.append(mat_head)
me_cylinder.update()
me_cylinder_001 = bpy.data.meshes.new('Cylinder.001')
me_cylinder_001.from_pydata([(1.011e-08, 0.02396, -0.212), (1.031e-07, -0.3362, 0.7776), (-0.01398, 0.02753, -0.2107), (-0.01398, -0.3327, 0.7789), (-0.02583, 0.03772, -0.207), (-0.02583, -0.3225, 0.7826), (-0.03375, 0.05296, -0.2015), (-0.03375, -0.3072, 0.7882), (-0.03653, 0.07094, -0.1949), (-0.03653, -0.2893, 0.7947), (-0.03375, 0.08892, -0.1884), (-0.03375, -0.2713, 0.8013), (-0.02583, 0.1042, -0.1828), (-0.02583, -0.256, 0.8068), (-0.01398, 0.1144, -0.1791), (-0.01398, -0.2459, 0.8105), (-4.673e-08, 0.1179, -0.1778), (4.623e-08, -0.2423, 0.8118), (0.01398, 0.1144, -0.1791), (0.01398, -0.2459, 0.8105), (0.02583, 0.1042, -0.1828), (0.02583, -0.256, 0.8068), (0.03375, 0.08892, -0.1884), (0.03375, -0.2713, 0.8013), (0.03653, 0.07094, -0.1949), (0.03653, -0.2893, 0.7947), (0.03375, 0.05296, -0.2015), (0.03375, -0.3072, 0.7882), (0.02583, 0.03772, -0.207), (0.02583, -0.3225, 0.7826), (0.01398, 0.02753, -0.2107), (0.01398, -0.3327, 0.7789), (0.03199, -0.1902, 0.7995), (0.03199, -0.1082, 0.5741), (0.003045, -0.7775, 0.6962), (0.003045, -0.6254, 0.2783), (-0.03199, -0.1902, 0.7995), (-0.03199, -0.1082, 0.5741), (-0.003044, -0.7776, 0.6967), (-0.003044, -0.6254, 0.2783), (0.009394, -0.7569, 0.682), (0.01647, -0.7196, 0.668), (0.02317, -0.6661, 0.6608), (0.02964, -0.6132, 0.6617), (0.03574, -0.5669, 0.6696), (0.04131, -0.5199, 0.68), (0.04622, -0.4712, 0.6928), (0.05032, -0.4231, 0.707), (0.0535, -0.3754, 0.7224), (0.05388, -0.3283, 0.7396), (0.05023, -0.2819, 0.7584), (0.04267, -0.2358, 0.7784), (0.04267, -0.1567, 0.561), (0.05023, -0.2048, 0.5467), (0.05388, -0.2525, 0.5313), (0.0535, -0.2996, 0.5142), (0.05032, -0.346, 0.4954), (0.04622, -0.392, 0.4752), (0.04131, -0.4375, 0.4538), (0.03574, -0.4802, 0.4315), (0.02964, -0.5208, 0.4078), (0.02317, -0.5625, 0.3761), (0.01647, -0.6001, 0.3398), (0.009394, -0.6196, 0.3046), (-0.009394, -0.7577, 0.6842), (-0.01647, -0.7211, 0.6722), (-0.02317, -0.6673, 0.6639), (-0.02964, -0.6132, 0.6617), (-0.03574, -0.5669, 0.6696), (-0.04131, -0.5199, 0.68), (-0.04622, -0.4712, 0.6928), (-0.05032, -0.4231, 0.707), (-0.0535, -0.3754, 0.7224), (-0.05388, -0.3283, 0.7396), (-0.05023, -0.2819, 0.7584), (-0.04267, -0.2358, 0.7784), (-0.04267, -0.1567, 0.561), (-0.05023, -0.2048, 0.5467), (-0.05388, -0.2525, 0.5313), (-0.0535, -0.2996, 0.5142), (-0.05032, -0.346, 0.4954), (-0.04622, -0.392, 0.4752), (-0.04131, -0.4375, 0.4538), (-0.03574, -0.4802, 0.4315), (-0.02964, -0.5208, 0.4078), (-0.02317, -0.5625, 0.3761), (-0.01647, -0.6001, 0.3398), (-0.009394, -0.6196, 0.3046), (0.03199, -0.1765, 0.762), (0.03199, -0.1629, 0.7244), (0.03199, -0.1492, 0.6868), (0.03199, -0.1355, 0.6493), (0.03199, -0.1218, 0.6117), (0.003045, -0.6967, 0.3334), (0.003045, -0.7365, 0.3964), (0.003045, -0.7611, 0.4641), (0.003045, -0.7858, 0.5318), (0.003045, -0.796, 0.6063), (-0.03199, -0.1765, 0.762), (-0.03199, -0.1629, 0.7244), (-0.03199, -0.1492, 0.6868), (-0.03199, -0.1355, 0.6493), (-0.03199, -0.1218, 0.6117), (-0.003044, -0.6967, 0.3334), (-0.003044, -0.7365, 0.3964), (-0.003044, -0.7611, 0.4641), (-0.003044, -0.7858, 0.5318), (-0.003044, -0.7961, 0.6065), (-0.04267, -0.1699, 0.5972), (-0.04267, -0.1831, 0.6335), (-0.04267, -0.1963, 0.6697), (-0.04267, -0.2094, 0.7059), (-0.04267, -0.2226, 0.7422), (-0.05023, -0.2176, 0.582), (-0.05023, -0.2305, 0.6173), (-0.05023, -0.2433, 0.6526), (-0.05023, -0.2562, 0.6879), (-0.05023, -0.269, 0.7231), (-0.05388, -0.2651, 0.566), (-0.05388, -0.2778, 0.6007), (-0.05388, -0.2904, 0.6354), (-0.05388, -0.303, 0.6701), (-0.05388, -0.3157, 0.7049), (-0.0535, -0.3122, 0.5489), (-0.0535, -0.3249, 0.5836), (-0.0535, -0.3375, 0.6183), (-0.0535, -0.3501, 0.653), (-0.0535, -0.3627, 0.6877), (-0.05032, -0.3589, 0.5306), (-0.05032, -0.3717, 0.5659), (-0.05032, -0.3846, 0.6012), (-0.05032, -0.3974, 0.6364), (-0.05032, -0.4102, 0.6717), (-0.04622, -0.4052, 0.5115), (-0.04622, -0.4184, 0.5478), (-0.04622, -0.4316, 0.584), (-0.04622, -0.4448, 0.6203), (-0.04622, -0.458, 0.6566), (-0.04131, -0.4512, 0.4915), (-0.04131, -0.465, 0.5292), (-0.04131, -0.4787, 0.5669), (-0.04131, -0.4924, 0.6046), (-0.04131, -0.5062, 0.6423), (-0.03574, -0.4969, 0.4704), (-0.03574, -0.5113, 0.5101), (-0.03574, -0.5258, 0.5498), (-0.03574, -0.5402, 0.5894), (-0.03574, -0.5547, 0.6291), (-0.02964, -0.542, 0.448), (-0.02964, -0.5574, 0.4903), (-0.02964, -0.5728, 0.5326), (-0.02964, -0.5882, 0.5749), (-0.02964, -0.6036, 0.6172), (-0.02317, -0.5864, 0.4234), (-0.02317, -0.6032, 0.4697), (-0.02317, -0.6199, 0.5155), (-0.02317, -0.6366, 0.5613), (-0.02317, -0.6539, 0.6089), (-0.01647, -0.6292, 0.3946), (-0.01647, -0.6485, 0.4476), (-0.01647, -0.667, 0.4984), (-0.01647, -0.6855, 0.5491), (-0.01647, -0.7064, 0.6067), (-0.009394, -0.6699, 0.3605), (-0.009394, -0.6925, 0.422), (-0.009394, -0.7141, 0.4812), (-0.009394, -0.7356, 0.5404), (-0.009394, -0.7592, 0.6056), (0.04267, -0.2226, 0.7422), (0.04267, -0.2094, 0.7059), (0.04267, -0.1963, 0.6697), (0.04267, -0.1831, 0.6335), (0.04267, -0.1699, 0.5972), (0.05023, -0.269, 0.7231), (0.05023, -0.2562, 0.6879), (0.05023, -0.2433, 0.6526), (0.05023, -0.2305, 0.6173), (0.05023, -0.2176, 0.582), (0.05388, -0.3157, 0.7049), (0.05388, -0.303, 0.6701), (0.05388, -0.2904, 0.6354), (0.05388, -0.2778, 0.6007), (0.05388, -0.2651, 0.566), (0.0535, -0.3627, 0.6877), (0.0535, -0.3501, 0.653), (0.0535, -0.3375, 0.6183), (0.0535, -0.3249, 0.5836), (0.0535, -0.3122, 0.5489), (0.05032, -0.4102, 0.6717), (0.05032, -0.3974, 0.6364), (0.05032, -0.3846, 0.6012), (0.05032, -0.3717, 0.5659), (0.05032, -0.3589, 0.5306), (0.04622, -0.458, 0.6566), (0.04622, -0.4448, 0.6203), (0.04622, -0.4316, 0.584), (0.04622, -0.4184, 0.5478), (0.04622, -0.4052, 0.5115), (0.04131, -0.5062, 0.6423), (0.04131, -0.4924, 0.6046), (0.04131, -0.4787, 0.5669), (0.04131, -0.465, 0.5292), (0.04131, -0.4512, 0.4915), (0.03574, -0.5547, 0.6291), (0.03574, -0.5402, 0.5894), (0.03574, -0.5258, 0.5498), (0.03574, -0.5113, 0.5101), (0.03574, -0.4969, 0.4704), (0.02964, -0.6036, 0.6172), (0.02964, -0.5882, 0.5749), (0.02964, -0.5728, 0.5326), (0.02964, -0.5574, 0.4903), (0.02964, -0.542, 0.448), (0.02317, -0.6536, 0.6079), (0.02317, -0.6366, 0.5613), (0.02317, -0.6199, 0.5155), (0.02317, -0.6032, 0.4697), (0.02317, -0.5864, 0.4234), (0.01647, -0.7058, 0.6049), (0.01647, -0.6855, 0.5491), (0.01647, -0.667, 0.4984), (0.01647, -0.6485, 0.4476), (0.01647, -0.6292, 0.3946), (0.009394, -0.7588, 0.6046), (0.009394, -0.7356, 0.5404), (0.009394, -0.7141, 0.4812), (0.009394, -0.6925, 0.422), (0.009394, -0.6699, 0.3605)], [], [(0, 1, 3, 2), (2, 3, 5, 4), (4, 5, 7, 6), (6, 7, 9, 8), (8, 9, 11, 10), (10, 11, 13, 12), (12, 13, 15, 14), (14, 15, 17, 16), (16, 17, 19, 18), (18, 19, 21, 20), (20, 21, 23, 22), (22, 23, 25, 24), (24, 25, 27, 26), (26, 27, 29, 28), (3, 1, 31, 29, 27, 25, 23, 21, 19, 17, 15, 13, 11, 9, 7, 5), (28, 29, 31, 30), (30, 31, 1, 0), (0, 2, 4, 6, 8, 10, 12, 14, 16, 18, 20, 22, 24, 26, 28, 30), (227, 93, 35, 63), (163, 87, 39, 103), (63, 35, 39, 87), (51, 32, 36, 75), (97, 34, 38, 107), (92, 33, 37, 102), (34, 40, 64, 38), (40, 41, 65, 64), (41, 42, 66, 65), (42, 43, 67, 66), (43, 44, 68, 67), (44, 45, 69, 68), (45, 46, 70, 69), (46, 47, 71, 70), (47, 48, 72, 71), (48, 49, 73, 72), (49, 50, 74, 73), (50, 51, 75, 74), (33, 52, 76, 37), (52, 53, 77, 76), (53, 54, 78, 77), (54, 55, 79, 78), (55, 56, 80, 79), (56, 57, 81, 80), (57, 58, 82, 81), (58, 59, 83, 82), (59, 60, 84, 83), (60, 61, 85, 84), (61, 62, 86, 85), (62, 63, 87, 86), (102, 37, 76, 108), (108, 76, 77, 113), (113, 77, 78, 118), (118, 78, 79, 123), (123, 79, 80, 128), (128, 80, 81, 133), (133, 81, 82, 138), (138, 82, 83, 143), (143, 83, 84, 148), (148, 84, 85, 153), (153, 85, 86, 158), (158, 86, 87, 163), (92, 172, 52, 33), (172, 177, 53, 52), (177, 182, 54, 53), (182, 187, 55, 54), (187, 192, 56, 55), (192, 197, 57, 56), (197, 202, 58, 57), (202, 207, 59, 58), (207, 212, 60, 59), (212, 217, 61, 60), (217, 222, 62, 61), (222, 227, 63, 62), (41, 40, 223, 218), (218, 223, 224, 219), (219, 224, 225, 220), (220, 225, 226, 221), (221, 226, 227, 222), (42, 41, 218, 213), (213, 218, 219, 214), (214, 219, 220, 215), (215, 220, 221, 216), (216, 221, 222, 217), (43, 42, 213, 208), (208, 213, 214, 209), (209, 214, 215, 210), (210, 215, 216, 211), (211, 216, 217, 212), (44, 43, 208, 203), (203, 208, 209, 204), (204, 209, 210, 205), (205, 210, 211, 206), (206, 211, 212, 207), (45, 44, 203, 198), (198, 203, 204, 199), (199, 204, 205, 200), (200, 205, 206, 201), (201, 206, 207, 202), (46, 45, 198, 193), (193, 198, 199, 194), (194, 199, 200, 195), (195, 200, 201, 196), (196, 201, 202, 197), (47, 46, 193, 188), (188, 193, 194, 189), (189, 194, 195, 190), (190, 195, 196, 191), (191, 196, 197, 192), (48, 47, 188, 183), (183, 188, 189, 184), (184, 189, 190, 185), (185, 190, 191, 186), (186, 191, 192, 187), (49, 48, 183, 178), (178, 183, 184, 179), (179, 184, 185, 180), (180, 185, 186, 181), (181, 186, 187, 182), (50, 49, 178, 173), (173, 178, 179, 174), (174, 179, 180, 175), (175, 180, 181, 176), (176, 181, 182, 177), (51, 50, 173, 168), (168, 173, 174, 169), (169, 174, 175, 170), (170, 175, 176, 171), (171, 176, 177, 172), (32, 51, 168, 88), (88, 168, 169, 89), (89, 169, 170, 90), (90, 170, 171, 91), (91, 171, 172, 92), (65, 162, 167, 64), (162, 161, 166, 167), (161, 160, 165, 166), (160, 159, 164, 165), (159, 158, 163, 164), (66, 157, 162, 65), (157, 156, 161, 162), (156, 155, 160, 161), (155, 154, 159, 160), (154, 153, 158, 159), (67, 152, 157, 66), (152, 151, 156, 157), (151, 150, 155, 156), (150, 149, 154, 155), (149, 148, 153, 154), (68, 147, 152, 67), (147, 146, 151, 152), (146, 145, 150, 151), (145, 144, 149, 150), (144, 143, 148, 149), (69, 142, 147, 68), (142, 141, 146, 147), (141, 140, 145, 146), (140, 139, 144, 145), (139, 138, 143, 144), (70, 137, 142, 69), (137, 136, 141, 142), (136, 135, 140, 141), (135, 134, 139, 140), (134, 133, 138, 139), (71, 132, 137, 70), (132, 131, 136, 137), (131, 130, 135, 136), (130, 129, 134, 135), (129, 128, 133, 134), (72, 127, 132, 71), (127, 126, 131, 132), (126, 125, 130, 131), (125, 124, 129, 130), (124, 123, 128, 129), (73, 122, 127, 72), (122, 121, 126, 127), (121, 120, 125, 126), (120, 119, 124, 125), (119, 118, 123, 124), (74, 117, 122, 73), (117, 116, 121, 122), (116, 115, 120, 121), (115, 114, 119, 120), (114, 113, 118, 119), (75, 112, 117, 74), (112, 111, 116, 117), (111, 110, 115, 116), (110, 109, 114, 115), (109, 108, 113, 114), (36, 98, 112, 75), (98, 99, 111, 112), (99, 100, 110, 111), (100, 101, 109, 110), (101, 102, 108, 109), (32, 88, 98, 36), (88, 89, 99, 98), (89, 90, 100, 99), (90, 91, 101, 100), (91, 92, 102, 101), (35, 93, 103, 39), (93, 94, 104, 103), (94, 95, 105, 104), (95, 96, 106, 105), (96, 97, 107, 106), (64, 167, 107, 38), (167, 166, 106, 107), (166, 165, 105, 106), (165, 164, 104, 105), (164, 163, 103, 104), (40, 34, 97, 223), (223, 97, 96, 224), (224, 96, 95, 225), (225, 95, 94, 226), (226, 94, 93, 227)])
me_cylinder_001.polygons.foreach_set('material_index', [0, 0, 0, 0, 0, 0, 0, 0, 0, 0, 0, 0, 0, 0, 0, 0, 0, 0, 1, 1, 1, 1, 1, 1, 1, 1, 1, 1, 1, 1, 1, 1, 1, 1, 1, 1, 1, 1, 1, 1, 1, 1, 1, 1, 1, 1, 1, 1, 1, 1, 1, 1, 1, 1, 1, 1, 1, 1, 1, 1, 1, 1, 1, 1, 1, 1, 1, 1, 1, 1, 1, 1, 1, 1, 1, 1, 1, 1, 1, 1, 1, 1, 1, 1, 1, 1, 1, 1, 1, 1, 1, 1, 1, 1, 1, 1, 1, 1, 1, 1, 1, 1, 1, 1, 1, 1, 1, 1, 1, 1, 1, 1, 1, 1, 1, 1, 1, 1, 1, 1, 1, 1, 1, 1, 1, 1, 1, 1, 1, 1, 1, 1, 1, 1, 1, 1, 1, 1, 1, 1, 1, 1, 1, 1, 1, 1, 1, 1, 1, 1, 1, 1, 1, 1, 1, 1, 1, 1, 1, 1, 1, 1, 1, 1, 1, 1, 1, 1, 1, 1, 1, 1, 1, 1, 1, 1, 1, 1, 1, 1, 1, 1, 1, 1, 1, 1, 1, 1, 1, 1, 1, 1, 1, 1, 1, 1, 1, 1, 1, 1, 1, 1, 1, 1, 1, 1, 1, 1, 1, 1, 1, 1])
_uv = me_cylinder_001.uv_layers.new(name='UVMap')
_uv.uv.foreach_set('vector', [1.0, 0.5, 1.0, 1.0, 0.9375, 1.0, 0.9375, 0.5, 0.9375, 0.5, 0.9375, 1.0, 0.875, 1.0, 0.875, 0.5, 0.875, 0.5, 0.875, 1.0, 0.8125, 1.0, 0.8125, 0.5, 0.8125, 0.5, 0.8125, 1.0, 0.75, 1.0, 0.75, 0.5, 0.75, 0.5, 0.75, 1.0, 0.6875, 1.0, 0.6875, 0.5, 0.6875, 0.5, 0.6875, 1.0, 0.625, 1.0, 0.625, 0.5, 0.625, 0.5, 0.625, 1.0, 0.5625, 1.0, 0.5625, 0.5, 0.5625, 0.5, 0.5625, 1.0, 0.5, 1.0, 0.5, 0.5, 0.5, 0.5, 0.5, 1.0, 0.4375, 1.0, 0.4375, 0.5, 0.4375, 0.5, 0.4375, 1.0, 0.375, 1.0, 0.375, 0.5, 0.375, 0.5, 0.375, 1.0, 0.3125, 1.0, 0.3125, 0.5, 0.3125, 0.5, 0.3125, 1.0, 0.25, 1.0, 0.25, 0.5, 0.25, 0.5, 0.25, 1.0, 0.1875, 1.0, 0.1875, 0.5, 0.1875, 0.5, 0.1875, 1.0, 0.125, 1.0, 0.125, 0.5, 0.3418, 0.4717, 0.25, 0.49, 0.1582, 0.4717, 0.08029, 0.4197, 0.02827, 0.3418, 0.01, 0.25, 0.02827, 0.1582, 0.08029, 0.08029, 0.1582, 0.02827, 0.25, 0.01, 0.3418, 0.02827, 0.4197, 0.08029, 0.4717, 0.1582, 0.49, 0.25, 0.4717, 0.3418, 0.4197, 0.4197, 0.125, 0.5, 0.125, 1.0, 0.0625, 1.0, 0.0625, 0.5, 0.0625, 0.5, 0.0625, 1.0, 0.0, 1.0, 0.0, 0.5, 0.75, 0.49, 0.8418, 0.4717, 0.9197, 0.4197, 0.9717, 0.3418, 0.99, 0.25, 0.9717, 0.1582, 0.9197, 0.08029, 0.8418, 0.02827, 0.75, 0.01, 0.6582, 0.02827, 0.5803, 0.08029, 0.5283, 0.1582, 0.51, 0.25, 0.5283, 0.3418, 0.5803, 0.4197, 0.6582, 0.4717, 0.8333, 0.9231, 0.8333, 1.0, 1.0, 1.0, 1.0, 0.9231, 0.8333, 0.9231, 1.0, 0.9231, 1.0, 1.0, 0.8333, 1.0, 1.0, 0.9231, 1.0, 1.0, 1.0, 1.0, 1.0, 0.9231, 0.0, 0.07692, 0.0, 0.0, 0.0, 0.0, 0.0, 0.07692, 0.1667, 1.0, 0.0, 1.0, 0.0, 1.0, 0.1667, 1.0, 0.8333, 0.0, 1.0, 0.0, 1.0, 0.0, 0.8333, 0.0, 0.0, 1.0, 0.0, 0.9231, 0.0, 0.9231, 0.0, 1.0, 0.0, 0.9231, 0.0, 0.8462, 0.0, 0.8462, 0.0, 0.9231, 0.0, 0.8462, 0.0, 0.7692, 0.0, 0.7692, 0.0, 0.8462, 0.0, 0.7692, 0.0, 0.6923, 0.0, 0.6923, 0.0, 0.7692, 0.0, 0.6923, 0.0, 0.6154, 0.0, 0.6154, 0.0, 0.6923, 0.0, 0.6154, 0.0, 0.5385, 0.0, 0.5385, 0.0, 0.6154, 0.0, 0.5385, 0.0, 0.4615, 0.0, 0.4615, 0.0, 0.5385, 0.0, 0.4615, 0.0, 0.3846, 0.0, 0.3846, 0.0, 0.4615, 0.0, 0.3846, 0.0, 0.3077, 0.0, 0.3077, 0.0, 0.3846, 0.0, 0.3077, 0.0, 0.2308, 0.0, 0.2308, 0.0, 0.3077, 0.0, 0.2308, 0.0, 0.1538, 0.0, 0.1538, 0.0, 0.2308, 0.0, 0.1538, 0.0, 0.07692, 0.0, 0.07692, 0.0, 0.1538, 1.0, 0.0, 1.0, 0.07692, 1.0, 0.07692, 1.0, 0.0, 1.0, 0.07692, 1.0, 0.1538, 1.0, 0.1538, 1.0, 0.07692, 1.0, 0.1538, 1.0, 0.2308, 1.0, 0.2308, 1.0, 0.1538, 1.0, 0.2308, 1.0, 0.3077, 1.0, 0.3077, 1.0, 0.2308, 1.0, 0.3077, 1.0, 0.3846, 1.0, 0.3846, 1.0, 0.3077, 1.0, 0.3846, 1.0, 0.4615, 1.0, 0.4615, 1.0, 0.3846, 1.0, 0.4615, 1.0, 0.5385, 1.0, 0.5385, 1.0, 0.4615, 1.0, 0.5385, 1.0, 0.6154, 1.0, 0.6154, 1.0, 0.5385, 1.0, 0.6154, 1.0, 0.6923, 1.0, 0.6923, 1.0, 0.6154, 1.0, 0.6923, 1.0, 0.7692, 1.0, 0.7692, 1.0, 0.6923, 1.0, 0.7692, 1.0, 0.8462, 1.0, 0.8462, 1.0, 0.7692, 1.0, 0.8462, 1.0, 0.9231, 1.0, 0.9231, 1.0, 0.8462, 0.8333, 0.0, 1.0, 0.0, 1.0, 0.07692, 0.8333, 0.07692, 0.8333, 0.07692, 1.0, 0.07692, 1.0, 0.1538, 0.8333, 0.1538, 0.8333, 0.1538, 1.0, 0.1538, 1.0, 0.2308, 0.8333, 0.2308, 0.8333, 0.2308, 1.0, 0.2308, 1.0, 0.3077, 0.8333, 0.3077, 0.8333, 0.3077, 1.0, 0.3077, 1.0, 0.3846, 0.8333, 0.3846, 0.8333, 0.3846, 1.0, 0.3846, 1.0, 0.4615, 0.8333, 0.4615, 0.8333, 0.4615, 1.0, 0.4615, 1.0, 0.5385, 0.8333, 0.5385, 0.8333, 0.5385, 1.0, 0.5385, 1.0, 0.6154, 0.8333, 0.6154, 0.8333, 0.6154, 1.0, 0.6154, 1.0, 0.6923, 0.8333, 0.6923, 0.8333, 0.6923, 1.0, 0.6923, 1.0, 0.7692, 0.8333, 0.7692, 0.8333, 0.7692, 1.0, 0.7692, 1.0, 0.8462, 0.8333, 0.8462, 0.8333, 0.8462, 1.0, 0.8462, 1.0, 0.9231, 0.8333, 0.9231, 0.8333, 0.0, 0.8333, 0.07692, 1.0, 0.07692, 1.0, 0.0, 0.8333, 0.07692, 0.8333, 0.1538, 1.0, 0.1538, 1.0, 0.07692, 0.8333, 0.1538, 0.8333, 0.2308, 1.0, 0.2308, 1.0, 0.1538, 0.8333, 0.2308, 0.8333, 0.3077, 1.0, 0.3077, 1.0, 0.2308, 0.8333, 0.3077, 0.8333, 0.3846, 1.0, 0.3846, 1.0, 0.3077, 0.8333, 0.3846, 0.8333, 0.4615, 1.0, 0.4615, 1.0, 0.3846, 0.8333, 0.4615, 0.8333, 0.5385, 1.0, 0.5385, 1.0, 0.4615, 0.8333, 0.5385, 0.8333, 0.6154, 1.0, 0.6154, 1.0, 0.5385, 0.8333, 0.6154, 0.8333, 0.6923, 1.0, 0.6923, 1.0, 0.6154, 0.8333, 0.6923, 0.8333, 0.7692, 1.0, 0.7692, 1.0, 0.6923, 0.8333, 0.7692, 0.8333, 0.8462, 1.0, 0.8462, 1.0, 0.7692, 0.8333, 0.8462, 0.8333, 0.9231, 1.0, 0.9231, 1.0, 0.8462, 0.0, 0.8462, 0.0, 0.9231, 0.1667, 0.9231, 0.1667, 0.8462, 0.1667, 0.8462, 0.1667, 0.9231, 0.3333, 0.9231, 0.3333, 0.8462, 0.3333, 0.8462, 0.3333, 0.9231, 0.5, 0.9231, 0.5, 0.8462, 0.5, 0.8462, 0.5, 0.9231, 0.6667, 0.9231, 0.6667, 0.8462, 0.6667, 0.8462, 0.6667, 0.9231, 0.8333, 0.9231, 0.8333, 0.8462, 0.0, 0.7692, 0.0, 0.8462, 0.1667, 0.8462, 0.1667, 0.7692, 0.1667, 0.7692, 0.1667, 0.8462, 0.3333, 0.8462, 0.3333, 0.7692, 0.3333, 0.7692, 0.3333, 0.8462, 0.5, 0.8462, 0.5, 0.7692, 0.5, 0.7692, 0.5, 0.8462, 0.6667, 0.8462, 0.6667, 0.7692, 0.6667, 0.7692, 0.6667, 0.8462, 0.8333, 0.8462, 0.8333, 0.7692, 0.0, 0.6923, 0.0, 0.7692, 0.1667, 0.7692, 0.1667, 0.6923, 0.1667, 0.6923, 0.1667, 0.7692, 0.3333, 0.7692, 0.3333, 0.6923, 0.3333, 0.6923, 0.3333, 0.7692, 0.5, 0.7692, 0.5, 0.6923, 0.5, 0.6923, 0.5, 0.7692, 0.6667, 0.7692, 0.6667, 0.6923, 0.6667, 0.6923, 0.6667, 0.7692, 0.8333, 0.7692, 0.8333, 0.6923, 0.0, 0.6154, 0.0, 0.6923, 0.1667, 0.6923, 0.1667, 0.6154, 0.1667, 0.6154, 0.1667, 0.6923, 0.3333, 0.6923, 0.3333, 0.6154, 0.3333, 0.6154, 0.3333, 0.6923, 0.5, 0.6923, 0.5, 0.6154, 0.5, 0.6154, 0.5, 0.6923, 0.6667, 0.6923, 0.6667, 0.6154, 0.6667, 0.6154, 0.6667, 0.6923, 0.8333, 0.6923, 0.8333, 0.6154, 0.0, 0.5385, 0.0, 0.6154, 0.1667, 0.6154, 0.1667, 0.5385, 0.1667, 0.5385, 0.1667, 0.6154, 0.3333, 0.6154, 0.3333, 0.5385, 0.3333, 0.5385, 0.3333, 0.6154, 0.5, 0.6154, 0.5, 0.5385, 0.5, 0.5385, 0.5, 0.6154, 0.6667, 0.6154, 0.6667, 0.5385, 0.6667, 0.5385, 0.6667, 0.6154, 0.8333, 0.6154, 0.8333, 0.5385, 0.0, 0.4615, 0.0, 0.5385, 0.1667, 0.5385, 0.1667, 0.4615, 0.1667, 0.4615, 0.1667, 0.5385, 0.3333, 0.5385, 0.3333, 0.4615, 0.3333, 0.4615, 0.3333, 0.5385, 0.5, 0.5385, 0.5, 0.4615, 0.5, 0.4615, 0.5, 0.5385, 0.6667, 0.5385, 0.6667, 0.4615, 0.6667, 0.4615, 0.6667, 0.5385, 0.8333, 0.5385, 0.8333, 0.4615, 0.0, 0.3846, 0.0, 0.4615, 0.1667, 0.4615, 0.1667, 0.3846, 0.1667, 0.3846, 0.1667, 0.4615, 0.3333, 0.4615, 0.3333, 0.3846, 0.3333, 0.3846, 0.3333, 0.4615, 0.5, 0.4615, 0.5, 0.3846, 0.5, 0.3846, 0.5, 0.4615, 0.6667, 0.4615, 0.6667, 0.3846, 0.6667, 0.3846, 0.6667, 0.4615, 0.8333, 0.4615, 0.8333, 0.3846, 0.0, 0.3077, 0.0, 0.3846, 0.1667, 0.3846, 0.1667, 0.3077, 0.1667, 0.3077, 0.1667, 0.3846, 0.3333, 0.3846, 0.3333, 0.3077, 0.3333, 0.3077, 0.3333, 0.3846, 0.5, 0.3846, 0.5, 0.3077, 0.5, 0.3077, 0.5, 0.3846, 0.6667, 0.3846, 0.6667, 0.3077, 0.6667, 0.3077, 0.6667, 0.3846, 0.8333, 0.3846, 0.8333, 0.3077, 0.0, 0.2308, 0.0, 0.3077, 0.1667, 0.3077, 0.1667, 0.2308, 0.1667, 0.2308, 0.1667, 0.3077, 0.3333, 0.3077, 0.3333, 0.2308, 0.3333, 0.2308, 0.3333, 0.3077, 0.5, 0.3077, 0.5, 0.2308, 0.5, 0.2308, 0.5, 0.3077, 0.6667, 0.3077, 0.6667, 0.2308, 0.6667, 0.2308, 0.6667, 0.3077, 0.8333, 0.3077, 0.8333, 0.2308, 0.0, 0.1538, 0.0, 0.2308, 0.1667, 0.2308, 0.1667, 0.1538, 0.1667, 0.1538, 0.1667, 0.2308, 0.3333, 0.2308, 0.3333, 0.1538, 0.3333, 0.1538, 0.3333, 0.2308, 0.5, 0.2308, 0.5, 0.1538, 0.5, 0.1538, 0.5, 0.2308, 0.6667, 0.2308, 0.6667, 0.1538, 0.6667, 0.1538, 0.6667, 0.2308, 0.8333, 0.2308, 0.8333, 0.1538, 0.0, 0.07692, 0.0, 0.1538, 0.1667, 0.1538, 0.1667, 0.07692, 0.1667, 0.07692, 0.1667, 0.1538, 0.3333, 0.1538, 0.3333, 0.07692, 0.3333, 0.07692, 0.3333, 0.1538, 0.5, 0.1538, 0.5, 0.07692, 0.5, 0.07692, 0.5, 0.1538, 0.6667, 0.1538, 0.6667, 0.07692, 0.6667, 0.07692, 0.6667, 0.1538, 0.8333, 0.1538, 0.8333, 0.07692, 0.0, 0.0, 0.0, 0.07692, 0.1667, 0.07692, 0.1667, 0.0, 0.1667, 0.0, 0.1667, 0.07692, 0.3333, 0.07692, 0.3333, 0.0, 0.3333, 0.0, 0.3333, 0.07692, 0.5, 0.07692, 0.5, 0.0, 0.5, 0.0, 0.5, 0.07692, 0.6667, 0.07692, 0.6667, 0.0, 0.6667, 0.0, 0.6667, 0.07692, 0.8333, 0.07692, 0.8333, 0.0, 0.0, 0.8462, 0.1667, 0.8462, 0.1667, 0.9231, 0.0, 0.9231, 0.1667, 0.8462, 0.3333, 0.8462, 0.3333, 0.9231, 0.1667, 0.9231, 0.3333, 0.8462, 0.5, 0.8462, 0.5, 0.9231, 0.3333, 0.9231, 0.5, 0.8462, 0.6667, 0.8462, 0.6667, 0.9231, 0.5, 0.9231, 0.6667, 0.8462, 0.8333, 0.8462, 0.8333, 0.9231, 0.6667, 0.9231, 0.0, 0.7692, 0.1667, 0.7692, 0.1667, 0.8462, 0.0, 0.8462, 0.1667, 0.7692, 0.3333, 0.7692, 0.3333, 0.8462, 0.1667, 0.8462, 0.3333, 0.7692, 0.5, 0.7692, 0.5, 0.8462, 0.3333, 0.8462, 0.5, 0.7692, 0.6667, 0.7692, 0.6667, 0.8462, 0.5, 0.8462, 0.6667, 0.7692, 0.8333, 0.7692, 0.8333, 0.8462, 0.6667, 0.8462, 0.0, 0.6923, 0.1667, 0.6923, 0.1667, 0.7692, 0.0, 0.7692, 0.1667, 0.6923, 0.3333, 0.6923, 0.3333, 0.7692, 0.1667, 0.7692, 0.3333, 0.6923, 0.5, 0.6923, 0.5, 0.7692, 0.3333, 0.7692, 0.5, 0.6923, 0.6667, 0.6923, 0.6667, 0.7692, 0.5, 0.7692, 0.6667, 0.6923, 0.8333, 0.6923, 0.8333, 0.7692, 0.6667, 0.7692, 0.0, 0.6154, 0.1667, 0.6154, 0.1667, 0.6923, 0.0, 0.6923, 0.1667, 0.6154, 0.3333, 0.6154, 0.3333, 0.6923, 0.1667, 0.6923, 0.3333, 0.6154, 0.5, 0.6154, 0.5, 0.6923, 0.3333, 0.6923, 0.5, 0.6154, 0.6667, 0.6154, 0.6667, 0.6923, 0.5, 0.6923, 0.6667, 0.6154, 0.8333, 0.6154, 0.8333, 0.6923, 0.6667, 0.6923, 0.0, 0.5385, 0.1667, 0.5385, 0.1667, 0.6154, 0.0, 0.6154, 0.1667, 0.5385, 0.3333, 0.5385, 0.3333, 0.6154, 0.1667, 0.6154, 0.3333, 0.5385, 0.5, 0.5385, 0.5, 0.6154, 0.3333, 0.6154, 0.5, 0.5385, 0.6667, 0.5385, 0.6667, 0.6154, 0.5, 0.6154, 0.6667, 0.5385, 0.8333, 0.5385, 0.8333, 0.6154, 0.6667, 0.6154, 0.0, 0.4615, 0.1667, 0.4615, 0.1667, 0.5385, 0.0, 0.5385, 0.1667, 0.4615, 0.3333, 0.4615, 0.3333, 0.5385, 0.1667, 0.5385, 0.3333, 0.4615, 0.5, 0.4615, 0.5, 0.5385, 0.3333, 0.5385, 0.5, 0.4615, 0.6667, 0.4615, 0.6667, 0.5385, 0.5, 0.5385, 0.6667, 0.4615, 0.8333, 0.4615, 0.8333, 0.5385, 0.6667, 0.5385, 0.0, 0.3846, 0.1667, 0.3846, 0.1667, 0.4615, 0.0, 0.4615, 0.1667, 0.3846, 0.3333, 0.3846, 0.3333, 0.4615, 0.1667, 0.4615, 0.3333, 0.3846, 0.5, 0.3846, 0.5, 0.4615, 0.3333, 0.4615, 0.5, 0.3846, 0.6667, 0.3846, 0.6667, 0.4615, 0.5, 0.4615, 0.6667, 0.3846, 0.8333, 0.3846, 0.8333, 0.4615, 0.6667, 0.4615, 0.0, 0.3077, 0.1667, 0.3077, 0.1667, 0.3846, 0.0, 0.3846, 0.1667, 0.3077, 0.3333, 0.3077, 0.3333, 0.3846, 0.1667, 0.3846, 0.3333, 0.3077, 0.5, 0.3077, 0.5, 0.3846, 0.3333, 0.3846, 0.5, 0.3077, 0.6667, 0.3077, 0.6667, 0.3846, 0.5, 0.3846, 0.6667, 0.3077, 0.8333, 0.3077, 0.8333, 0.3846, 0.6667, 0.3846, 0.0, 0.2308, 0.1667, 0.2308, 0.1667, 0.3077, 0.0, 0.3077, 0.1667, 0.2308, 0.3333, 0.2308, 0.3333, 0.3077, 0.1667, 0.3077, 0.3333, 0.2308, 0.5, 0.2308, 0.5, 0.3077, 0.3333, 0.3077, 0.5, 0.2308, 0.6667, 0.2308, 0.6667, 0.3077, 0.5, 0.3077, 0.6667, 0.2308, 0.8333, 0.2308, 0.8333, 0.3077, 0.6667, 0.3077, 0.0, 0.1538, 0.1667, 0.1538, 0.1667, 0.2308, 0.0, 0.2308, 0.1667, 0.1538, 0.3333, 0.1538, 0.3333, 0.2308, 0.1667, 0.2308, 0.3333, 0.1538, 0.5, 0.1538, 0.5, 0.2308, 0.3333, 0.2308, 0.5, 0.1538, 0.6667, 0.1538, 0.6667, 0.2308, 0.5, 0.2308, 0.6667, 0.1538, 0.8333, 0.1538, 0.8333, 0.2308, 0.6667, 0.2308, 0.0, 0.07692, 0.1667, 0.07692, 0.1667, 0.1538, 0.0, 0.1538, 0.1667, 0.07692, 0.3333, 0.07692, 0.3333, 0.1538, 0.1667, 0.1538, 0.3333, 0.07692, 0.5, 0.07692, 0.5, 0.1538, 0.3333, 0.1538, 0.5, 0.07692, 0.6667, 0.07692, 0.6667, 0.1538, 0.5, 0.1538, 0.6667, 0.07692, 0.8333, 0.07692, 0.8333, 0.1538, 0.6667, 0.1538, 0.0, 0.0, 0.1667, 0.0, 0.1667, 0.07692, 0.0, 0.07692, 0.1667, 0.0, 0.3333, 0.0, 0.3333, 0.07692, 0.1667, 0.07692, 0.3333, 0.0, 0.5, 0.0, 0.5, 0.07692, 0.3333, 0.07692, 0.5, 0.0, 0.6667, 0.0, 0.6667, 0.07692, 0.5, 0.07692, 0.6667, 0.0, 0.8333, 0.0, 0.8333, 0.07692, 0.6667, 0.07692, 0.0, 0.0, 0.1667, 0.0, 0.1667, 0.0, 0.0, 0.0, 0.1667, 0.0, 0.3333, 0.0, 0.3333, 0.0, 0.1667, 0.0, 0.3333, 0.0, 0.5, 0.0, 0.5, 0.0, 0.3333, 0.0, 0.5, 0.0, 0.6667, 0.0, 0.6667, 0.0, 0.5, 0.0, 0.6667, 0.0, 0.8333, 0.0, 0.8333, 0.0, 0.6667, 0.0, 1.0, 1.0, 0.8333, 1.0, 0.8333, 1.0, 1.0, 1.0, 0.8333, 1.0, 0.6667, 1.0, 0.6667, 1.0, 0.8333, 1.0, 0.6667, 1.0, 0.5, 1.0, 0.5, 1.0, 0.6667, 1.0, 0.5, 1.0, 0.3333, 1.0, 0.3333, 1.0, 0.5, 1.0, 0.3333, 1.0, 0.1667, 1.0, 0.1667, 1.0, 0.3333, 1.0, 0.0, 0.9231, 0.1667, 0.9231, 0.1667, 1.0, 0.0, 1.0, 0.1667, 0.9231, 0.3333, 0.9231, 0.3333, 1.0, 0.1667, 1.0, 0.3333, 0.9231, 0.5, 0.9231, 0.5, 1.0, 0.3333, 1.0, 0.5, 0.9231, 0.6667, 0.9231, 0.6667, 1.0, 0.5, 1.0, 0.6667, 0.9231, 0.8333, 0.9231, 0.8333, 1.0, 0.6667, 1.0, 0.0, 0.9231, 0.0, 1.0, 0.1667, 1.0, 0.1667, 0.9231, 0.1667, 0.9231, 0.1667, 1.0, 0.3333, 1.0, 0.3333, 0.9231, 0.3333, 0.9231, 0.3333, 1.0, 0.5, 1.0, 0.5, 0.9231, 0.5, 0.9231, 0.5, 1.0, 0.6667, 1.0, 0.6667, 0.9231, 0.6667, 0.9231, 0.6667, 1.0, 0.8333, 1.0, 0.8333, 0.9231])
me_cylinder_001.materials.append(mat_hande_001)
me_cylinder_001.materials.append(mat_head_001)
me_cylinder_001.update()

# ---- objects
ob_axe = bpy.data.objects.new('Axe', me_cylinder)
ob_axe_001 = bpy.data.objects.new('Axe.001', me_cylinder_001)

# ---- transforms, parenting, visibility, modifiers, constraints
ob_axe.location = (0.06256, 0.0, 7.451e-09)
ob_axe.scale = (0.5, 0.5, 0.5)
ob_axe_001.location = (0.02085, 0.0, 7.451e-09)
ob_axe_001.scale = (0.5, 0.5, 0.5)

# ---- collection membership
col_collection.objects.link(ob_axe)
col_collection.objects.link(ob_axe_001)

# ---- scene / render settings (as saved in the file)
scene.frame_start = 1; scene.frame_end = 250; scene.frame_set(1)
scene.render.engine = 'BLENDER_EEVEE_NEXT'
bpy.context.view_layer.update()

# ---- added for rendering (the .blend has no active camera and no usable light): camera, sun
cam_auto = bpy.data.cameras.new('AutoCamera')
cam_auto.lens = 50.0
cam_auto.sensor_width = 36.0
cam_auto.clip_end = 1000.0
ob_auto_camera = bpy.data.objects.new('AutoCamera', cam_auto)
scene.collection.objects.link(ob_auto_camera)
ob_auto_camera.location = (0.921723, -1.05617, 0.854069)
ob_auto_camera.rotation_euler = (1.09748, -7.21219e-08, 0.694738)
scene.camera = ob_auto_camera
light_auto_sun = bpy.data.lights.new('AutoSun', 'SUN')
light_auto_sun.energy = 3.0
light_auto_sun.angle = 0.0523599
ob_auto_sun = bpy.data.objects.new('AutoSun', light_auto_sun)
scene.collection.objects.link(ob_auto_sun)
ob_auto_sun.rotation_euler = (0.872665, 0.174533, 0.523599)
bpy.context.view_layer.update()
